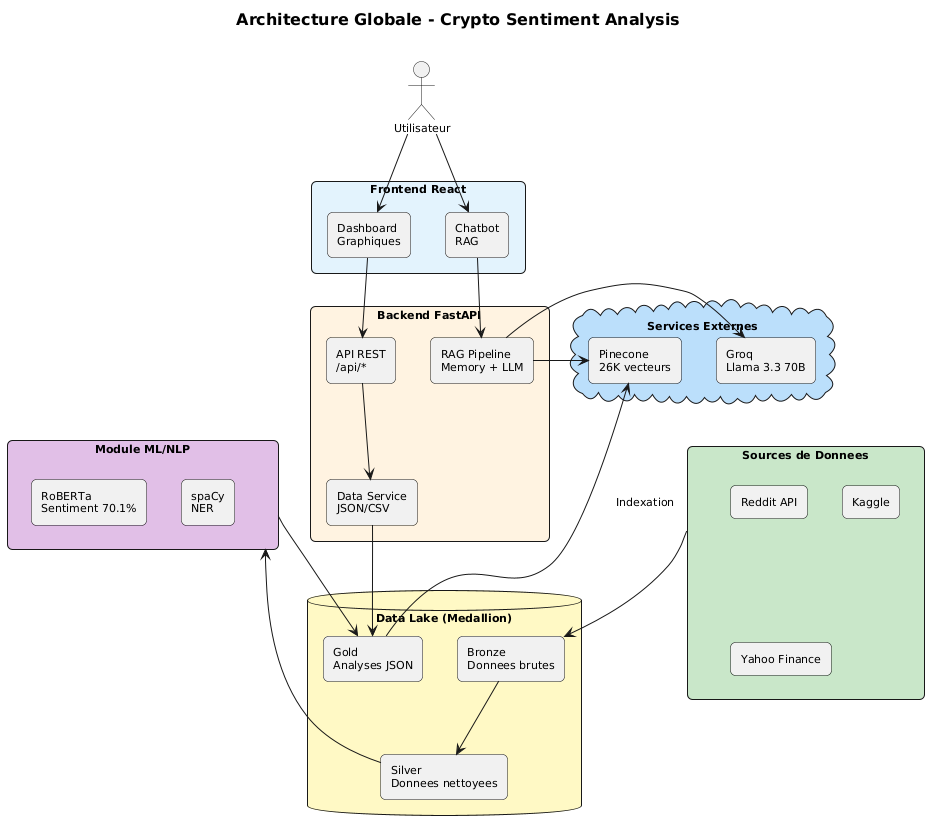

The diagram above was rendered by PlantUML. Its source (embedded in the PNG):
@startuml
skinparam backgroundColor white
skinparam roundcorner 10
skinparam defaultFontSize 11

title <size:16>**Architecture Globale - Crypto Sentiment Analysis**</size>\n

' ========== USER ==========
actor "Utilisateur" as user

' ========== FRONTEND ==========
rectangle "Frontend React" as frontend #e3f2fd {
    rectangle "Dashboard\nGraphiques" as dashboard
    rectangle "Chatbot\nRAG" as chat
}

' ========== BACKEND ==========
rectangle "Backend FastAPI" as backend #fff3e0 {
    rectangle "API REST\n/api/*" as api
    rectangle "RAG Pipeline\nMemory + LLM" as rag
    rectangle "Data Service\nJSON/CSV" as data
}

' ========== EXTERNAL SERVICES ==========
cloud "Services Externes" as external #bbdefb {
    rectangle "Pinecone\n26K vecteurs" as pinecone
    rectangle "Groq\nLlama 3.3 70B" as groq
}

' ========== DATA SOURCES ==========
rectangle "Sources de Donnees" as sources #c8e6c9 {
    rectangle "Reddit API" as reddit
    rectangle "Kaggle" as kaggle
    rectangle "Yahoo Finance" as yahoo
}

' ========== DATA LAKE ==========
database "Data Lake (Medallion)" as lake #fff9c4 {
    rectangle "Bronze\nDonnees brutes" as bronze
    rectangle "Silver\nDonnees nettoyees" as silver
    rectangle "Gold\nAnalyses JSON" as gold
}

' ========== ML MODULE ==========
rectangle "Module ML/NLP" as ml #e1bee7 {
    rectangle "RoBERTa\nSentiment 70.1%" as roberta
    rectangle "spaCy\nNER" as spacy
}

' ========== FLUX PRINCIPAL ==========
user -down-> dashboard
user -down-> chat

dashboard -down-> api
chat -down-> rag

api -down-> data
rag -right-> pinecone
rag -right-> groq

data -down-> gold

' ========== FLUX DATA ==========
sources -down-> bronze
bronze -down-> silver
silver -right-> ml
ml -down-> gold
gold -up-> pinecone : Indexation
@enduml